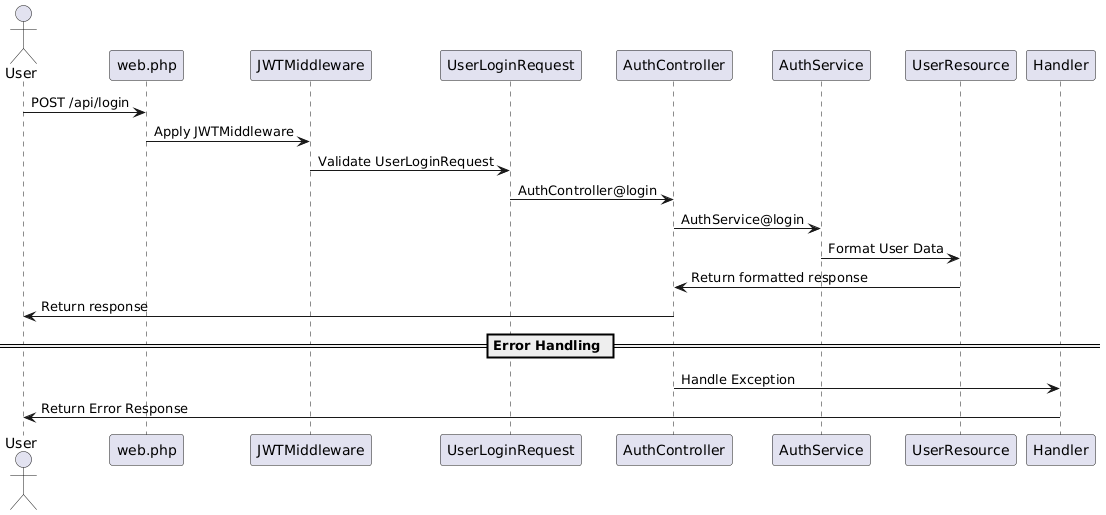

The diagram above was rendered by PlantUML. Its source (embedded in the PNG):
@startuml
actor User
participant "web.php" as Route
participant "JWTMiddleware" as Middleware
participant "UserLoginRequest" as RequestValidator
participant "AuthController" as Controller
participant "AuthService" as Service
participant "UserResource" as Resource
participant "Handler" as ErrorHandling

User -> Route: POST /api/login
Route -> Middleware: Apply JWTMiddleware
Middleware -> RequestValidator: Validate UserLoginRequest
RequestValidator -> Controller: AuthController@login
Controller -> Service: AuthService@login
Service -> Resource: Format User Data
Resource -> Controller: Return formatted response
Controller -> User: Return response

== Error Handling ==
Controller -> ErrorHandling: Handle Exception
ErrorHandling -> User: Return Error Response
@enduml